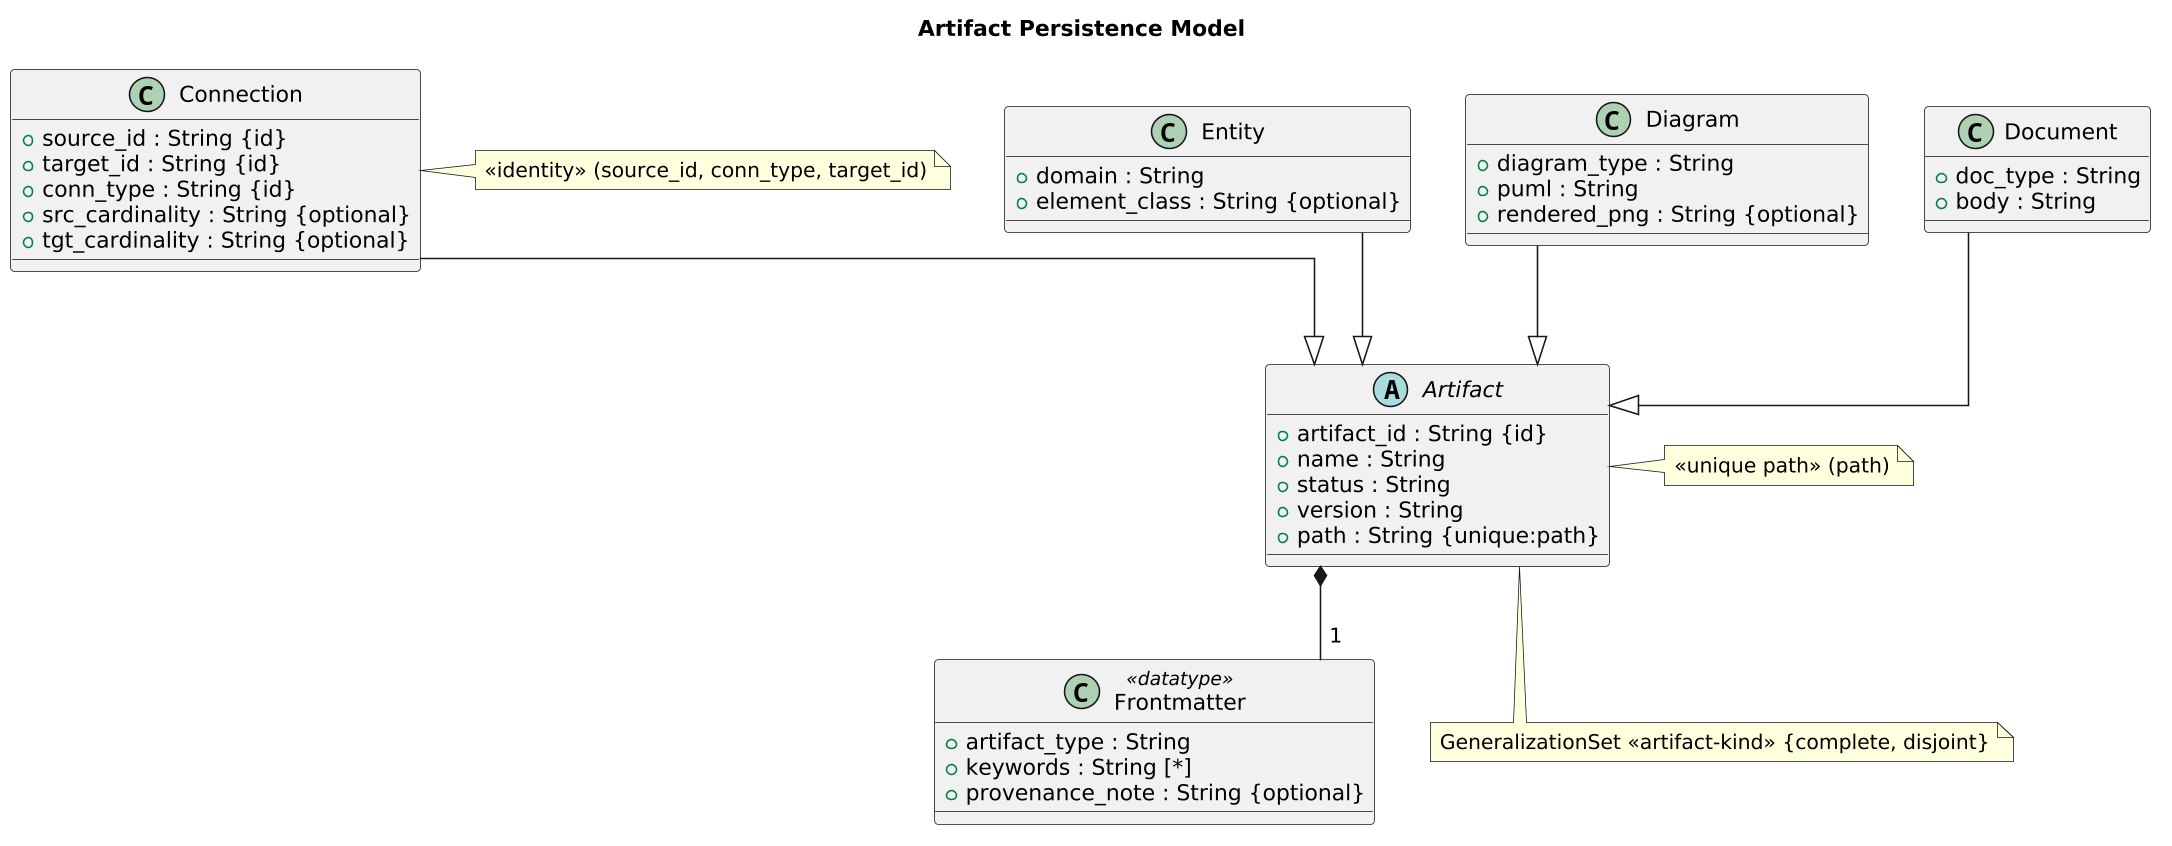

The diagram above was rendered by PlantUML. Its source (embedded in the PNG):
@startuml
skinparamlocked dpi 150
title Artifact Persistence Model
skinparam linetype ortho

abstract class "Artifact" as _CLF_1782085920_ShZ_Qq_artifact {
  + artifact_id : String {id}
  + name : String
  + status : String
  + version : String
  + path : String {unique:path}
}
note right of _CLF_1782085920_ShZ_Qq_artifact
«unique path» (path)
end note

class "Entity" as _CLF_1782085920_wrZtUi_entity {
  + domain : String
  + element_class : String {optional}
}

class "Connection" as _CLF_1782085920_LEgkrJ_connection {
  + source_id : String {id}
  + target_id : String {id}
  + conn_type : String {id}
  + src_cardinality : String {optional}
  + tgt_cardinality : String {optional}
}
note right of _CLF_1782085920_LEgkrJ_connection
«identity» (source_id, conn_type, target_id)
end note

class "Diagram" as _CLF_1782085920_ntOKAT_diagram {
  + diagram_type : String
  + puml : String
  + rendered_png : String {optional}
}

class "Document" as _CLF_1782085920_5QwRvq_document {
  + doc_type : String
  + body : String
}

class "Frontmatter" as _CLF_1782085920_GKQcVR_frontmatter <<datatype>> {
  + artifact_type : String
  + keywords : String [*]
  + provenance_note : String {optional}
}

_CLF_1782085920_wrZtUi_entity --|> _CLF_1782085920_ShZ_Qq_artifact
_CLF_1782085920_LEgkrJ_connection --|> _CLF_1782085920_ShZ_Qq_artifact
_CLF_1782085920_ntOKAT_diagram --|> _CLF_1782085920_ShZ_Qq_artifact
_CLF_1782085920_5QwRvq_document --|> _CLF_1782085920_ShZ_Qq_artifact
_CLF_1782085920_ShZ_Qq_artifact *-- "1" _CLF_1782085920_GKQcVR_frontmatter
note bottom of _CLF_1782085920_ShZ_Qq_artifact
GeneralizationSet «artifact-kind» {complete, disjoint}
end note

@enduml